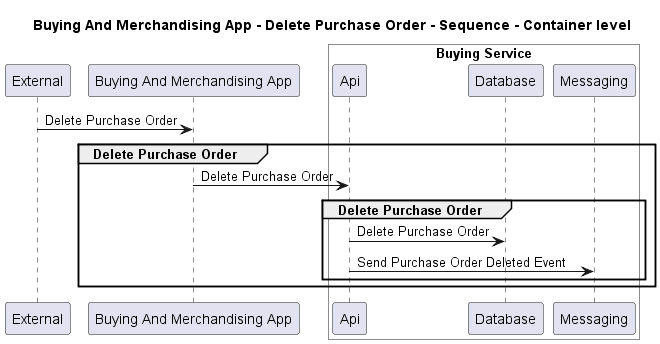

The diagram above was rendered by PlantUML. Its source (embedded in the PNG):
@startuml
!pragma layout smetana

title Buying And Merchandising App - Delete Purchase Order - Sequence - Container level

participant "External" as C4InterFlow.SoftwareSystems.ExternalSystem
participant "Buying And Merchandising App" as ECommercePlatform.SoftwareSystems.BuyingAndMerchandisingApp

box "Buying Service" #White
    participant "Api" as ECommercePlatform.SoftwareSystems.BuyingService.Containers.Api
    participant "Database" as ECommercePlatform.SoftwareSystems.BuyingService.Containers.Database
    participant "Messaging" as ECommercePlatform.SoftwareSystems.BuyingService.Containers.Messaging
end box


C4InterFlow.SoftwareSystems.ExternalSystem -> ECommercePlatform.SoftwareSystems.BuyingAndMerchandisingApp : Delete Purchase Order
group Delete Purchase Order
ECommercePlatform.SoftwareSystems.BuyingAndMerchandisingApp -> ECommercePlatform.SoftwareSystems.BuyingService.Containers.Api : Delete Purchase Order
group Delete Purchase Order
ECommercePlatform.SoftwareSystems.BuyingService.Containers.Api -> ECommercePlatform.SoftwareSystems.BuyingService.Containers.Database : Delete Purchase Order
ECommercePlatform.SoftwareSystems.BuyingService.Containers.Api -> ECommercePlatform.SoftwareSystems.BuyingService.Containers.Messaging : Send Purchase Order Deleted Event
end
end


@enduml